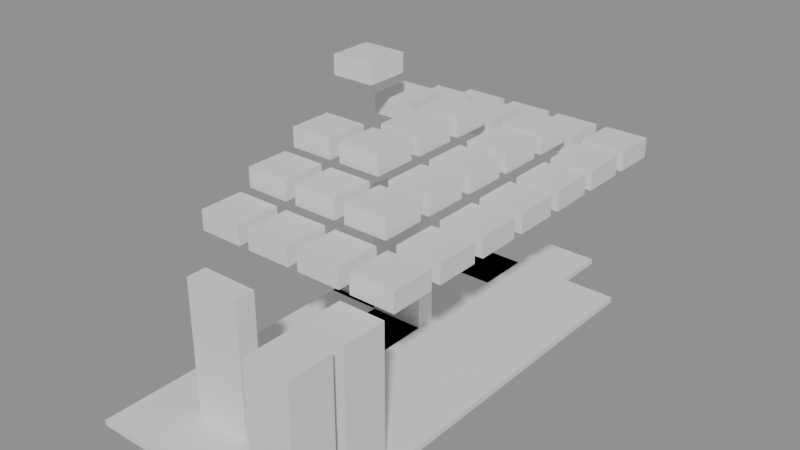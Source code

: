# Source: building_lego.blend  (saved by Blender 5.0.119; exported with 4.5.12 LTS)
import bpy
from mathutils import Matrix  # noqa: F401  (used for matrix-valued properties, if any)

bpy.ops.wm.read_factory_settings(use_empty=True)
scene = bpy.context.scene
scene.name = 'Scene'

# ---- collections
col_01_paredes_externas = bpy.data.collections.new('01_Paredes_Externas'); scene.collection.children.link(col_01_paredes_externas)
col_03_pisos_escadas = bpy.data.collections.new('03_Pisos_Escadas'); scene.collection.children.link(col_03_pisos_escadas)
col_04_moveis_decoracoes = bpy.data.collections.new('04_Moveis_Decoracoes'); scene.collection.children.link(col_04_moveis_decoracoes)

# ---- materials (node trees are filled in below, after node groups)
mat_mat_parede_externa = bpy.data.materials.new('Mat_Parede_Externa')
mat_mat_pisos = bpy.data.materials.new('Mat_Pisos')
mat_mat_moveis = bpy.data.materials.new('Mat_Moveis')

# ---- material node trees
mat_mat_parede_externa.use_nodes = True; mat_mat_parede_externa.node_tree.nodes.clear()
_N = mat_mat_parede_externa.node_tree.nodes; _L = mat_mat_parede_externa.node_tree.links
n0 = _N.new('ShaderNodeBsdfPrincipled'); n0.name = 'BSDF - Pré-fundamentado'; n0.location = (-200, 100)
n1 = _N.new('ShaderNodeOutputMaterial'); n1.name = 'Saída de material'; n1.location = (200, 100)
_L.new(n0.outputs[0], n1.inputs[0])
n1.is_active_output = True
mat_mat_pisos.use_nodes = True; mat_mat_pisos.node_tree.nodes.clear()
_N = mat_mat_pisos.node_tree.nodes; _L = mat_mat_pisos.node_tree.links
n0 = _N.new('ShaderNodeBsdfPrincipled'); n0.name = 'BSDF - Pré-fundamentado'; n0.location = (-200, 100)
n1 = _N.new('ShaderNodeOutputMaterial'); n1.name = 'Saída de material'; n1.location = (200, 100)
_L.new(n0.outputs[0], n1.inputs[0])
n1.is_active_output = True
mat_mat_moveis.use_nodes = True; mat_mat_moveis.node_tree.nodes.clear()
_N = mat_mat_moveis.node_tree.nodes; _L = mat_mat_moveis.node_tree.links
n0 = _N.new('ShaderNodeBsdfPrincipled'); n0.name = 'BSDF - Pré-fundamentado'; n0.location = (-200, 100)
n1 = _N.new('ShaderNodeOutputMaterial'); n1.name = 'Saída de material'; n1.location = (200, 100)
_L.new(n0.outputs[0], n1.inputs[0])
n1.is_active_output = True

# ---- meshes
me_bloco_wooden_post_5585_2424_z0 = bpy.data.meshes.new('Bloco_wooden_post_5585_2424_z0')
me_bloco_wooden_post_5585_2424_z0.from_pydata([(-0.5, -0.175, -1.2), (0.5, -0.175, -1.2), (0.5, 0.175, -1.2), (-0.5, 0.175, -1.2), (-0.5, -0.175, 1.2), (0.5, -0.175, 1.2), (0.5, 0.175, 1.2), (-0.5, 0.175, 1.2)], [], [(0, 1, 2, 3), (4, 7, 6, 5), (0, 4, 5, 1), (2, 6, 7, 3), (0, 3, 7, 4), (1, 5, 6, 2)])
me_bloco_wooden_post_5585_2424_z0.materials.append(mat_mat_parede_externa)
me_bloco_wooden_post_5585_2424_z0.update()
me_bloco_wooden_post_5585_2428_z0 = bpy.data.meshes.new('Bloco_wooden_post_5585_2428_z0')
me_bloco_wooden_post_5585_2428_z0.from_pydata([(-0.5, -0.175, -1.2), (0.5, -0.175, -1.2), (0.5, 0.175, -1.2), (-0.5, 0.175, -1.2), (-0.5, -0.175, 1.2), (0.5, -0.175, 1.2), (0.5, 0.175, 1.2), (-0.5, 0.175, 1.2)], [], [(0, 1, 2, 3), (4, 7, 6, 5), (0, 4, 5, 1), (2, 6, 7, 3), (0, 3, 7, 4), (1, 5, 6, 2)])
me_bloco_wooden_post_5585_2428_z0.materials.append(mat_mat_parede_externa)
me_bloco_wooden_post_5585_2428_z0.update()
me_piso_carpet_5584_2423_z0 = bpy.data.meshes.new('Piso_carpet_5584_2423_z0')
me_piso_carpet_5584_2423_z0.from_pydata([(-0.5, -0.5, -0.05), (0.5, -0.5, -0.05), (0.5, 0.5, -0.05), (-0.5, 0.5, -0.05), (-0.5, -0.5, 0.05), (0.5, -0.5, 0.05), (0.5, 0.5, 0.05), (-0.5, 0.5, 0.05)], [], [(0, 1, 2, 3), (4, 7, 6, 5), (0, 4, 5, 1), (2, 6, 7, 3), (0, 3, 7, 4), (1, 5, 6, 2)])
me_piso_carpet_5584_2423_z0.materials.append(mat_mat_pisos)
me_piso_carpet_5584_2423_z0.update()
me_piso_carpet_5585_2423_z0 = bpy.data.meshes.new('Piso_carpet_5585_2423_z0')
me_piso_carpet_5585_2423_z0.from_pydata([(-0.5, -0.5, -0.05), (0.5, -0.5, -0.05), (0.5, 0.5, -0.05), (-0.5, 0.5, -0.05), (-0.5, -0.5, 0.05), (0.5, -0.5, 0.05), (0.5, 0.5, 0.05), (-0.5, 0.5, 0.05)], [], [(0, 1, 2, 3), (4, 7, 6, 5), (0, 4, 5, 1), (2, 6, 7, 3), (0, 3, 7, 4), (1, 5, 6, 2)])
me_piso_carpet_5585_2423_z0.materials.append(mat_mat_pisos)
me_piso_carpet_5585_2423_z0.update()
me_piso_carpet_5586_2423_z0 = bpy.data.meshes.new('Piso_carpet_5586_2423_z0')
me_piso_carpet_5586_2423_z0.from_pydata([(-0.5, -0.5, -0.05), (0.5, -0.5, -0.05), (0.5, 0.5, -0.05), (-0.5, 0.5, -0.05), (-0.5, -0.5, 0.05), (0.5, -0.5, 0.05), (0.5, 0.5, 0.05), (-0.5, 0.5, 0.05)], [], [(0, 1, 2, 3), (4, 7, 6, 5), (0, 4, 5, 1), (2, 6, 7, 3), (0, 3, 7, 4), (1, 5, 6, 2)])
me_piso_carpet_5586_2423_z0.materials.append(mat_mat_pisos)
me_piso_carpet_5586_2423_z0.update()
me_piso_carpet_5587_2423_z0 = bpy.data.meshes.new('Piso_carpet_5587_2423_z0')
me_piso_carpet_5587_2423_z0.from_pydata([(-0.5, -0.5, -0.05), (0.5, -0.5, -0.05), (0.5, 0.5, -0.05), (-0.5, 0.5, -0.05), (-0.5, -0.5, 0.05), (0.5, -0.5, 0.05), (0.5, 0.5, 0.05), (-0.5, 0.5, 0.05)], [], [(0, 1, 2, 3), (4, 7, 6, 5), (0, 4, 5, 1), (2, 6, 7, 3), (0, 3, 7, 4), (1, 5, 6, 2)])
me_piso_carpet_5587_2423_z0.materials.append(mat_mat_pisos)
me_piso_carpet_5587_2423_z0.update()
me_piso_carpet_5584_2424_z0 = bpy.data.meshes.new('Piso_carpet_5584_2424_z0')
me_piso_carpet_5584_2424_z0.from_pydata([(-0.5, -0.5, -0.05), (0.5, -0.5, -0.05), (0.5, 0.5, -0.05), (-0.5, 0.5, -0.05), (-0.5, -0.5, 0.05), (0.5, -0.5, 0.05), (0.5, 0.5, 0.05), (-0.5, 0.5, 0.05)], [], [(0, 1, 2, 3), (4, 7, 6, 5), (0, 4, 5, 1), (2, 6, 7, 3), (0, 3, 7, 4), (1, 5, 6, 2)])
me_piso_carpet_5584_2424_z0.materials.append(mat_mat_pisos)
me_piso_carpet_5584_2424_z0.update()
me_piso_carpet_5585_2424_z0 = bpy.data.meshes.new('Piso_carpet_5585_2424_z0')
me_piso_carpet_5585_2424_z0.from_pydata([(-0.5, -0.5, -0.05), (0.5, -0.5, -0.05), (0.5, 0.5, -0.05), (-0.5, 0.5, -0.05), (-0.5, -0.5, 0.05), (0.5, -0.5, 0.05), (0.5, 0.5, 0.05), (-0.5, 0.5, 0.05)], [], [(0, 1, 2, 3), (4, 7, 6, 5), (0, 4, 5, 1), (2, 6, 7, 3), (0, 3, 7, 4), (1, 5, 6, 2)])
me_piso_carpet_5585_2424_z0.materials.append(mat_mat_pisos)
me_piso_carpet_5585_2424_z0.update()
me_piso_carpet_5586_2424_z0 = bpy.data.meshes.new('Piso_carpet_5586_2424_z0')
me_piso_carpet_5586_2424_z0.from_pydata([(-0.5, -0.5, -0.05), (0.5, -0.5, -0.05), (0.5, 0.5, -0.05), (-0.5, 0.5, -0.05), (-0.5, -0.5, 0.05), (0.5, -0.5, 0.05), (0.5, 0.5, 0.05), (-0.5, 0.5, 0.05)], [], [(0, 1, 2, 3), (4, 7, 6, 5), (0, 4, 5, 1), (2, 6, 7, 3), (0, 3, 7, 4), (1, 5, 6, 2)])
me_piso_carpet_5586_2424_z0.materials.append(mat_mat_pisos)
me_piso_carpet_5586_2424_z0.update()
me_piso_carpet_5587_2424_z0 = bpy.data.meshes.new('Piso_carpet_5587_2424_z0')
me_piso_carpet_5587_2424_z0.from_pydata([(-0.5, -0.5, -0.05), (0.5, -0.5, -0.05), (0.5, 0.5, -0.05), (-0.5, 0.5, -0.05), (-0.5, -0.5, 0.05), (0.5, -0.5, 0.05), (0.5, 0.5, 0.05), (-0.5, 0.5, 0.05)], [], [(0, 1, 2, 3), (4, 7, 6, 5), (0, 4, 5, 1), (2, 6, 7, 3), (0, 3, 7, 4), (1, 5, 6, 2)])
me_piso_carpet_5587_2424_z0.materials.append(mat_mat_pisos)
me_piso_carpet_5587_2424_z0.update()
me_piso_carpet_5584_2425_z0 = bpy.data.meshes.new('Piso_carpet_5584_2425_z0')
me_piso_carpet_5584_2425_z0.from_pydata([(-0.5, -0.5, -0.05), (0.5, -0.5, -0.05), (0.5, 0.5, -0.05), (-0.5, 0.5, -0.05), (-0.5, -0.5, 0.05), (0.5, -0.5, 0.05), (0.5, 0.5, 0.05), (-0.5, 0.5, 0.05)], [], [(0, 1, 2, 3), (4, 7, 6, 5), (0, 4, 5, 1), (2, 6, 7, 3), (0, 3, 7, 4), (1, 5, 6, 2)])
me_piso_carpet_5584_2425_z0.materials.append(mat_mat_pisos)
me_piso_carpet_5584_2425_z0.update()
me_piso_carpet_5585_2425_z0 = bpy.data.meshes.new('Piso_carpet_5585_2425_z0')
me_piso_carpet_5585_2425_z0.from_pydata([(-0.5, -0.5, -0.05), (0.5, -0.5, -0.05), (0.5, 0.5, -0.05), (-0.5, 0.5, -0.05), (-0.5, -0.5, 0.05), (0.5, -0.5, 0.05), (0.5, 0.5, 0.05), (-0.5, 0.5, 0.05)], [], [(0, 1, 2, 3), (4, 7, 6, 5), (0, 4, 5, 1), (2, 6, 7, 3), (0, 3, 7, 4), (1, 5, 6, 2)])
me_piso_carpet_5585_2425_z0.materials.append(mat_mat_pisos)
me_piso_carpet_5585_2425_z0.update()
me_piso_carpet_5586_2425_z0 = bpy.data.meshes.new('Piso_carpet_5586_2425_z0')
me_piso_carpet_5586_2425_z0.from_pydata([(-0.5, -0.5, -0.05), (0.5, -0.5, -0.05), (0.5, 0.5, -0.05), (-0.5, 0.5, -0.05), (-0.5, -0.5, 0.05), (0.5, -0.5, 0.05), (0.5, 0.5, 0.05), (-0.5, 0.5, 0.05)], [], [(0, 1, 2, 3), (4, 7, 6, 5), (0, 4, 5, 1), (2, 6, 7, 3), (0, 3, 7, 4), (1, 5, 6, 2)])
me_piso_carpet_5586_2425_z0.materials.append(mat_mat_pisos)
me_piso_carpet_5586_2425_z0.update()
me_piso_carpet_5587_2425_z0 = bpy.data.meshes.new('Piso_carpet_5587_2425_z0')
me_piso_carpet_5587_2425_z0.from_pydata([(-0.5, -0.5, -0.05), (0.5, -0.5, -0.05), (0.5, 0.5, -0.05), (-0.5, 0.5, -0.05), (-0.5, -0.5, 0.05), (0.5, -0.5, 0.05), (0.5, 0.5, 0.05), (-0.5, 0.5, 0.05)], [], [(0, 1, 2, 3), (4, 7, 6, 5), (0, 4, 5, 1), (2, 6, 7, 3), (0, 3, 7, 4), (1, 5, 6, 2)])
me_piso_carpet_5587_2425_z0.materials.append(mat_mat_pisos)
me_piso_carpet_5587_2425_z0.update()
me_piso_carpet_5584_2426_z0 = bpy.data.meshes.new('Piso_carpet_5584_2426_z0')
me_piso_carpet_5584_2426_z0.from_pydata([(-0.5, -0.5, -0.05), (0.5, -0.5, -0.05), (0.5, 0.5, -0.05), (-0.5, 0.5, -0.05), (-0.5, -0.5, 0.05), (0.5, -0.5, 0.05), (0.5, 0.5, 0.05), (-0.5, 0.5, 0.05)], [], [(0, 1, 2, 3), (4, 7, 6, 5), (0, 4, 5, 1), (2, 6, 7, 3), (0, 3, 7, 4), (1, 5, 6, 2)])
me_piso_carpet_5584_2426_z0.materials.append(mat_mat_pisos)
me_piso_carpet_5584_2426_z0.update()
me_piso_carpet_5585_2426_z0 = bpy.data.meshes.new('Piso_carpet_5585_2426_z0')
me_piso_carpet_5585_2426_z0.from_pydata([(-0.5, -0.5, -0.05), (0.5, -0.5, -0.05), (0.5, 0.5, -0.05), (-0.5, 0.5, -0.05), (-0.5, -0.5, 0.05), (0.5, -0.5, 0.05), (0.5, 0.5, 0.05), (-0.5, 0.5, 0.05)], [], [(0, 1, 2, 3), (4, 7, 6, 5), (0, 4, 5, 1), (2, 6, 7, 3), (0, 3, 7, 4), (1, 5, 6, 2)])
me_piso_carpet_5585_2426_z0.materials.append(mat_mat_pisos)
me_piso_carpet_5585_2426_z0.update()
me_piso_carpet_5586_2426_z0 = bpy.data.meshes.new('Piso_carpet_5586_2426_z0')
me_piso_carpet_5586_2426_z0.from_pydata([(-0.5, -0.5, -0.05), (0.5, -0.5, -0.05), (0.5, 0.5, -0.05), (-0.5, 0.5, -0.05), (-0.5, -0.5, 0.05), (0.5, -0.5, 0.05), (0.5, 0.5, 0.05), (-0.5, 0.5, 0.05)], [], [(0, 1, 2, 3), (4, 7, 6, 5), (0, 4, 5, 1), (2, 6, 7, 3), (0, 3, 7, 4), (1, 5, 6, 2)])
me_piso_carpet_5586_2426_z0.materials.append(mat_mat_pisos)
me_piso_carpet_5586_2426_z0.update()
me_piso_carpet_5587_2426_z0 = bpy.data.meshes.new('Piso_carpet_5587_2426_z0')
me_piso_carpet_5587_2426_z0.from_pydata([(-0.5, -0.5, -0.05), (0.5, -0.5, -0.05), (0.5, 0.5, -0.05), (-0.5, 0.5, -0.05), (-0.5, -0.5, 0.05), (0.5, -0.5, 0.05), (0.5, 0.5, 0.05), (-0.5, 0.5, 0.05)], [], [(0, 1, 2, 3), (4, 7, 6, 5), (0, 4, 5, 1), (2, 6, 7, 3), (0, 3, 7, 4), (1, 5, 6, 2)])
me_piso_carpet_5587_2426_z0.materials.append(mat_mat_pisos)
me_piso_carpet_5587_2426_z0.update()
me_piso_carpet_5584_2427_z0 = bpy.data.meshes.new('Piso_carpet_5584_2427_z0')
me_piso_carpet_5584_2427_z0.from_pydata([(-0.5, -0.5, -0.05), (0.5, -0.5, -0.05), (0.5, 0.5, -0.05), (-0.5, 0.5, -0.05), (-0.5, -0.5, 0.05), (0.5, -0.5, 0.05), (0.5, 0.5, 0.05), (-0.5, 0.5, 0.05)], [], [(0, 1, 2, 3), (4, 7, 6, 5), (0, 4, 5, 1), (2, 6, 7, 3), (0, 3, 7, 4), (1, 5, 6, 2)])
me_piso_carpet_5584_2427_z0.materials.append(mat_mat_pisos)
me_piso_carpet_5584_2427_z0.update()
me_piso_carpet_5585_2427_z0 = bpy.data.meshes.new('Piso_carpet_5585_2427_z0')
me_piso_carpet_5585_2427_z0.from_pydata([(-0.5, -0.5, -0.05), (0.5, -0.5, -0.05), (0.5, 0.5, -0.05), (-0.5, 0.5, -0.05), (-0.5, -0.5, 0.05), (0.5, -0.5, 0.05), (0.5, 0.5, 0.05), (-0.5, 0.5, 0.05)], [], [(0, 1, 2, 3), (4, 7, 6, 5), (0, 4, 5, 1), (2, 6, 7, 3), (0, 3, 7, 4), (1, 5, 6, 2)])
me_piso_carpet_5585_2427_z0.materials.append(mat_mat_pisos)
me_piso_carpet_5585_2427_z0.update()
me_piso_table_5585_2427_z0 = bpy.data.meshes.new('Piso_table_5585_2427_z0')
me_piso_table_5585_2427_z0.from_pydata([(-0.5, -0.5, -0.05), (0.5, -0.5, -0.05), (0.5, 0.5, -0.05), (-0.5, 0.5, -0.05), (-0.5, -0.5, 0.05), (0.5, -0.5, 0.05), (0.5, 0.5, 0.05), (-0.5, 0.5, 0.05)], [], [(0, 1, 2, 3), (4, 7, 6, 5), (0, 4, 5, 1), (2, 6, 7, 3), (0, 3, 7, 4), (1, 5, 6, 2)])
me_piso_table_5585_2427_z0.materials.append(mat_mat_pisos)
me_piso_table_5585_2427_z0.update()
me_piso_carpet_5586_2427_z0 = bpy.data.meshes.new('Piso_carpet_5586_2427_z0')
me_piso_carpet_5586_2427_z0.from_pydata([(-0.5, -0.5, -0.05), (0.5, -0.5, -0.05), (0.5, 0.5, -0.05), (-0.5, 0.5, -0.05), (-0.5, -0.5, 0.05), (0.5, -0.5, 0.05), (0.5, 0.5, 0.05), (-0.5, 0.5, 0.05)], [], [(0, 1, 2, 3), (4, 7, 6, 5), (0, 4, 5, 1), (2, 6, 7, 3), (0, 3, 7, 4), (1, 5, 6, 2)])
me_piso_carpet_5586_2427_z0.materials.append(mat_mat_pisos)
me_piso_carpet_5586_2427_z0.update()
me_piso_carpet_5587_2427_z0 = bpy.data.meshes.new('Piso_carpet_5587_2427_z0')
me_piso_carpet_5587_2427_z0.from_pydata([(-0.5, -0.5, -0.05), (0.5, -0.5, -0.05), (0.5, 0.5, -0.05), (-0.5, 0.5, -0.05), (-0.5, -0.5, 0.05), (0.5, -0.5, 0.05), (0.5, 0.5, 0.05), (-0.5, 0.5, 0.05)], [], [(0, 1, 2, 3), (4, 7, 6, 5), (0, 4, 5, 1), (2, 6, 7, 3), (0, 3, 7, 4), (1, 5, 6, 2)])
me_piso_carpet_5587_2427_z0.materials.append(mat_mat_pisos)
me_piso_carpet_5587_2427_z0.update()
me_piso_carpet_5584_2428_z0 = bpy.data.meshes.new('Piso_carpet_5584_2428_z0')
me_piso_carpet_5584_2428_z0.from_pydata([(-0.5, -0.5, -0.05), (0.5, -0.5, -0.05), (0.5, 0.5, -0.05), (-0.5, 0.5, -0.05), (-0.5, -0.5, 0.05), (0.5, -0.5, 0.05), (0.5, 0.5, 0.05), (-0.5, 0.5, 0.05)], [], [(0, 1, 2, 3), (4, 7, 6, 5), (0, 4, 5, 1), (2, 6, 7, 3), (0, 3, 7, 4), (1, 5, 6, 2)])
me_piso_carpet_5584_2428_z0.materials.append(mat_mat_pisos)
me_piso_carpet_5584_2428_z0.update()
me_piso_table_5584_2428_z0 = bpy.data.meshes.new('Piso_table_5584_2428_z0')
me_piso_table_5584_2428_z0.from_pydata([(-0.5, -0.5, -0.05), (0.5, -0.5, -0.05), (0.5, 0.5, -0.05), (-0.5, 0.5, -0.05), (-0.5, -0.5, 0.05), (0.5, -0.5, 0.05), (0.5, 0.5, 0.05), (-0.5, 0.5, 0.05)], [], [(0, 1, 2, 3), (4, 7, 6, 5), (0, 4, 5, 1), (2, 6, 7, 3), (0, 3, 7, 4), (1, 5, 6, 2)])
me_piso_table_5584_2428_z0.materials.append(mat_mat_pisos)
me_piso_table_5584_2428_z0.update()
me_piso_carpet_5585_2428_z0 = bpy.data.meshes.new('Piso_carpet_5585_2428_z0')
me_piso_carpet_5585_2428_z0.from_pydata([(-0.5, -0.5, -0.05), (0.5, -0.5, -0.05), (0.5, 0.5, -0.05), (-0.5, 0.5, -0.05), (-0.5, -0.5, 0.05), (0.5, -0.5, 0.05), (0.5, 0.5, 0.05), (-0.5, 0.5, 0.05)], [], [(0, 1, 2, 3), (4, 7, 6, 5), (0, 4, 5, 1), (2, 6, 7, 3), (0, 3, 7, 4), (1, 5, 6, 2)])
me_piso_carpet_5585_2428_z0.materials.append(mat_mat_pisos)
me_piso_carpet_5585_2428_z0.update()
me_piso_carpet_5586_2428_z0 = bpy.data.meshes.new('Piso_carpet_5586_2428_z0')
me_piso_carpet_5586_2428_z0.from_pydata([(-0.5, -0.5, -0.05), (0.5, -0.5, -0.05), (0.5, 0.5, -0.05), (-0.5, 0.5, -0.05), (-0.5, -0.5, 0.05), (0.5, -0.5, 0.05), (0.5, 0.5, 0.05), (-0.5, 0.5, 0.05)], [], [(0, 1, 2, 3), (4, 7, 6, 5), (0, 4, 5, 1), (2, 6, 7, 3), (0, 3, 7, 4), (1, 5, 6, 2)])
me_piso_carpet_5586_2428_z0.materials.append(mat_mat_pisos)
me_piso_carpet_5586_2428_z0.update()
me_piso_carpet_5587_2428_z0 = bpy.data.meshes.new('Piso_carpet_5587_2428_z0')
me_piso_carpet_5587_2428_z0.from_pydata([(-0.5, -0.5, -0.05), (0.5, -0.5, -0.05), (0.5, 0.5, -0.05), (-0.5, 0.5, -0.05), (-0.5, -0.5, 0.05), (0.5, -0.5, 0.05), (0.5, 0.5, 0.05), (-0.5, 0.5, 0.05)], [], [(0, 1, 2, 3), (4, 7, 6, 5), (0, 4, 5, 1), (2, 6, 7, 3), (0, 3, 7, 4), (1, 5, 6, 2)])
me_piso_carpet_5587_2428_z0.materials.append(mat_mat_pisos)
me_piso_carpet_5587_2428_z0.update()
me_piso_carpet_5584_2429_z0 = bpy.data.meshes.new('Piso_carpet_5584_2429_z0')
me_piso_carpet_5584_2429_z0.from_pydata([(-0.5, -0.5, -0.05), (0.5, -0.5, -0.05), (0.5, 0.5, -0.05), (-0.5, 0.5, -0.05), (-0.5, -0.5, 0.05), (0.5, -0.5, 0.05), (0.5, 0.5, 0.05), (-0.5, 0.5, 0.05)], [], [(0, 1, 2, 3), (4, 7, 6, 5), (0, 4, 5, 1), (2, 6, 7, 3), (0, 3, 7, 4), (1, 5, 6, 2)])
me_piso_carpet_5584_2429_z0.materials.append(mat_mat_pisos)
me_piso_carpet_5584_2429_z0.update()
me_piso_carpet_5585_2429_z0 = bpy.data.meshes.new('Piso_carpet_5585_2429_z0')
me_piso_carpet_5585_2429_z0.from_pydata([(-0.5, -0.5, -0.05), (0.5, -0.5, -0.05), (0.5, 0.5, -0.05), (-0.5, 0.5, -0.05), (-0.5, -0.5, 0.05), (0.5, -0.5, 0.05), (0.5, 0.5, 0.05), (-0.5, 0.5, 0.05)], [], [(0, 1, 2, 3), (4, 7, 6, 5), (0, 4, 5, 1), (2, 6, 7, 3), (0, 3, 7, 4), (1, 5, 6, 2)])
me_piso_carpet_5585_2429_z0.materials.append(mat_mat_pisos)
me_piso_carpet_5585_2429_z0.update()
me_piso_carpet_5586_2429_z0 = bpy.data.meshes.new('Piso_carpet_5586_2429_z0')
me_piso_carpet_5586_2429_z0.from_pydata([(-0.5, -0.5, -0.05), (0.5, -0.5, -0.05), (0.5, 0.5, -0.05), (-0.5, 0.5, -0.05), (-0.5, -0.5, 0.05), (0.5, -0.5, 0.05), (0.5, 0.5, 0.05), (-0.5, 0.5, 0.05)], [], [(0, 1, 2, 3), (4, 7, 6, 5), (0, 4, 5, 1), (2, 6, 7, 3), (0, 3, 7, 4), (1, 5, 6, 2)])
me_piso_carpet_5586_2429_z0.materials.append(mat_mat_pisos)
me_piso_carpet_5586_2429_z0.update()
me_piso_carpet_5587_2429_z0 = bpy.data.meshes.new('Piso_carpet_5587_2429_z0')
me_piso_carpet_5587_2429_z0.from_pydata([(-0.5, -0.5, -0.05), (0.5, -0.5, -0.05), (0.5, 0.5, -0.05), (-0.5, 0.5, -0.05), (-0.5, -0.5, 0.05), (0.5, -0.5, 0.05), (0.5, 0.5, 0.05), (-0.5, 0.5, 0.05)], [], [(0, 1, 2, 3), (4, 7, 6, 5), (0, 4, 5, 1), (2, 6, 7, 3), (0, 3, 7, 4), (1, 5, 6, 2)])
me_piso_carpet_5587_2429_z0.materials.append(mat_mat_pisos)
me_piso_carpet_5587_2429_z0.update()
me_piso_carpet_5584_2430_z0 = bpy.data.meshes.new('Piso_carpet_5584_2430_z0')
me_piso_carpet_5584_2430_z0.from_pydata([(-0.5, -0.5, -0.05), (0.5, -0.5, -0.05), (0.5, 0.5, -0.05), (-0.5, 0.5, -0.05), (-0.5, -0.5, 0.05), (0.5, -0.5, 0.05), (0.5, 0.5, 0.05), (-0.5, 0.5, 0.05)], [], [(0, 1, 2, 3), (4, 7, 6, 5), (0, 4, 5, 1), (2, 6, 7, 3), (0, 3, 7, 4), (1, 5, 6, 2)])
me_piso_carpet_5584_2430_z0.materials.append(mat_mat_pisos)
me_piso_carpet_5584_2430_z0.update()
me_piso_carpet_5585_2430_z0 = bpy.data.meshes.new('Piso_carpet_5585_2430_z0')
me_piso_carpet_5585_2430_z0.from_pydata([(-0.5, -0.5, -0.05), (0.5, -0.5, -0.05), (0.5, 0.5, -0.05), (-0.5, 0.5, -0.05), (-0.5, -0.5, 0.05), (0.5, -0.5, 0.05), (0.5, 0.5, 0.05), (-0.5, 0.5, 0.05)], [], [(0, 1, 2, 3), (4, 7, 6, 5), (0, 4, 5, 1), (2, 6, 7, 3), (0, 3, 7, 4), (1, 5, 6, 2)])
me_piso_carpet_5585_2430_z0.materials.append(mat_mat_pisos)
me_piso_carpet_5585_2430_z0.update()
me_piso_display_case_5585_2430_z0 = bpy.data.meshes.new('Piso_display_case_5585_2430_z0')
me_piso_display_case_5585_2430_z0.from_pydata([(-0.5, -0.5, -0.05), (0.5, -0.5, -0.05), (0.5, 0.5, -0.05), (-0.5, 0.5, -0.05), (-0.5, -0.5, 0.05), (0.5, -0.5, 0.05), (0.5, 0.5, 0.05), (-0.5, 0.5, 0.05)], [], [(0, 1, 2, 3), (4, 7, 6, 5), (0, 4, 5, 1), (2, 6, 7, 3), (0, 3, 7, 4), (1, 5, 6, 2)])
me_piso_display_case_5585_2430_z0.materials.append(mat_mat_pisos)
me_piso_display_case_5585_2430_z0.update()
me_piso_carpet_5586_2430_z0 = bpy.data.meshes.new('Piso_carpet_5586_2430_z0')
me_piso_carpet_5586_2430_z0.from_pydata([(-0.5, -0.5, -0.05), (0.5, -0.5, -0.05), (0.5, 0.5, -0.05), (-0.5, 0.5, -0.05), (-0.5, -0.5, 0.05), (0.5, -0.5, 0.05), (0.5, 0.5, 0.05), (-0.5, 0.5, 0.05)], [], [(0, 1, 2, 3), (4, 7, 6, 5), (0, 4, 5, 1), (2, 6, 7, 3), (0, 3, 7, 4), (1, 5, 6, 2)])
me_piso_carpet_5586_2430_z0.materials.append(mat_mat_pisos)
me_piso_carpet_5586_2430_z0.update()
me_piso_carpet_5587_2430_z0 = bpy.data.meshes.new('Piso_carpet_5587_2430_z0')
me_piso_carpet_5587_2430_z0.from_pydata([(-0.5, -0.5, -0.05), (0.5, -0.5, -0.05), (0.5, 0.5, -0.05), (-0.5, 0.5, -0.05), (-0.5, -0.5, 0.05), (0.5, -0.5, 0.05), (0.5, 0.5, 0.05), (-0.5, 0.5, 0.05)], [], [(0, 1, 2, 3), (4, 7, 6, 5), (0, 4, 5, 1), (2, 6, 7, 3), (0, 3, 7, 4), (1, 5, 6, 2)])
me_piso_carpet_5587_2430_z0.materials.append(mat_mat_pisos)
me_piso_carpet_5587_2430_z0.update()
me_piso_dirt_patch_5586_2431_z0 = bpy.data.meshes.new('Piso_dirt_patch_5586_2431_z0')
me_piso_dirt_patch_5586_2431_z0.from_pydata([(-0.5, -0.5, -0.05), (0.5, -0.5, -0.05), (0.5, 0.5, -0.05), (-0.5, 0.5, -0.05), (-0.5, -0.5, 0.05), (0.5, -0.5, 0.05), (0.5, 0.5, 0.05), (-0.5, 0.5, 0.05)], [], [(0, 1, 2, 3), (4, 7, 6, 5), (0, 4, 5, 1), (2, 6, 7, 3), (0, 3, 7, 4), (1, 5, 6, 2)])
me_piso_dirt_patch_5586_2431_z0.materials.append(mat_mat_pisos)
me_piso_dirt_patch_5586_2431_z0.update()
me_movel_tree_5587_2423_z0 = bpy.data.meshes.new('Movel_tree_5587_2423_z0')
me_movel_tree_5587_2423_z0.from_pydata([(-0.4, -0.4, -1.2), (0.4, -0.4, -1.2), (0.4, 0.4, -1.2), (-0.4, 0.4, -1.2), (-0.4, -0.4, 1.2), (0.4, -0.4, 1.2), (0.4, 0.4, 1.2), (-0.4, 0.4, 1.2)], [], [(0, 1, 2, 3), (4, 7, 6, 5), (0, 4, 5, 1), (2, 6, 7, 3), (0, 3, 7, 4), (1, 5, 6, 2)])
me_movel_tree_5587_2423_z0.materials.append(mat_mat_moveis)
me_movel_tree_5587_2423_z0.update()
me_movel_tree_5587_2424_z0 = bpy.data.meshes.new('Movel_tree_5587_2424_z0')
me_movel_tree_5587_2424_z0.from_pydata([(-0.4, -0.4, -1.2), (0.4, -0.4, -1.2), (0.4, 0.4, -1.2), (-0.4, 0.4, -1.2), (-0.4, -0.4, 1.2), (0.4, -0.4, 1.2), (0.4, 0.4, 1.2), (-0.4, 0.4, 1.2)], [], [(0, 1, 2, 3), (4, 7, 6, 5), (0, 4, 5, 1), (2, 6, 7, 3), (0, 3, 7, 4), (1, 5, 6, 2)])
me_movel_tree_5587_2424_z0.materials.append(mat_mat_moveis)
me_movel_tree_5587_2424_z0.update()
me_movel_tent_roof_5584_2425_z20 = bpy.data.meshes.new('Movel_tent_roof_5584_2425_z20')
me_movel_tent_roof_5584_2425_z20.from_pydata([(-0.4, -0.4, -0.18), (0.4, -0.4, -0.18), (0.4, 0.4, -0.18), (-0.4, 0.4, -0.18), (-0.4, -0.4, 0.18), (0.4, -0.4, 0.18), (0.4, 0.4, 0.18), (-0.4, 0.4, 0.18)], [], [(0, 1, 2, 3), (4, 7, 6, 5), (0, 4, 5, 1), (2, 6, 7, 3), (0, 3, 7, 4), (1, 5, 6, 2)])
me_movel_tent_roof_5584_2425_z20.materials.append(mat_mat_moveis)
me_movel_tent_roof_5584_2425_z20.update()
me_movel_tent_roof_5585_2425_z20 = bpy.data.meshes.new('Movel_tent_roof_5585_2425_z20')
me_movel_tent_roof_5585_2425_z20.from_pydata([(-0.4, -0.4, -0.18), (0.4, -0.4, -0.18), (0.4, 0.4, -0.18), (-0.4, 0.4, -0.18), (-0.4, -0.4, 0.18), (0.4, -0.4, 0.18), (0.4, 0.4, 0.18), (-0.4, 0.4, 0.18)], [], [(0, 1, 2, 3), (4, 7, 6, 5), (0, 4, 5, 1), (2, 6, 7, 3), (0, 3, 7, 4), (1, 5, 6, 2)])
me_movel_tent_roof_5585_2425_z20.materials.append(mat_mat_moveis)
me_movel_tent_roof_5585_2425_z20.update()
me_movel_tent_roof_5586_2425_z20 = bpy.data.meshes.new('Movel_tent_roof_5586_2425_z20')
me_movel_tent_roof_5586_2425_z20.from_pydata([(-0.4, -0.4, -0.18), (0.4, -0.4, -0.18), (0.4, 0.4, -0.18), (-0.4, 0.4, -0.18), (-0.4, -0.4, 0.18), (0.4, -0.4, 0.18), (0.4, 0.4, 0.18), (-0.4, 0.4, 0.18)], [], [(0, 1, 2, 3), (4, 7, 6, 5), (0, 4, 5, 1), (2, 6, 7, 3), (0, 3, 7, 4), (1, 5, 6, 2)])
me_movel_tent_roof_5586_2425_z20.materials.append(mat_mat_moveis)
me_movel_tent_roof_5586_2425_z20.update()
me_movel_tent_roof_5587_2425_z20 = bpy.data.meshes.new('Movel_tent_roof_5587_2425_z20')
me_movel_tent_roof_5587_2425_z20.from_pydata([(-0.4, -0.4, -0.18), (0.4, -0.4, -0.18), (0.4, 0.4, -0.18), (-0.4, 0.4, -0.18), (-0.4, -0.4, 0.18), (0.4, -0.4, 0.18), (0.4, 0.4, 0.18), (-0.4, 0.4, 0.18)], [], [(0, 1, 2, 3), (4, 7, 6, 5), (0, 4, 5, 1), (2, 6, 7, 3), (0, 3, 7, 4), (1, 5, 6, 2)])
me_movel_tent_roof_5587_2425_z20.materials.append(mat_mat_moveis)
me_movel_tent_roof_5587_2425_z20.update()
me_movel_tent_roof_5584_2426_z23 = bpy.data.meshes.new('Movel_tent_roof_5584_2426_z23')
me_movel_tent_roof_5584_2426_z23.from_pydata([(-0.4, -0.4, -0.18), (0.4, -0.4, -0.18), (0.4, 0.4, -0.18), (-0.4, 0.4, -0.18), (-0.4, -0.4, 0.18), (0.4, -0.4, 0.18), (0.4, 0.4, 0.18), (-0.4, 0.4, 0.18)], [], [(0, 1, 2, 3), (4, 7, 6, 5), (0, 4, 5, 1), (2, 6, 7, 3), (0, 3, 7, 4), (1, 5, 6, 2)])
me_movel_tent_roof_5584_2426_z23.materials.append(mat_mat_moveis)
me_movel_tent_roof_5584_2426_z23.update()
me_movel_tent_roof_5585_2426_z23 = bpy.data.meshes.new('Movel_tent_roof_5585_2426_z23')
me_movel_tent_roof_5585_2426_z23.from_pydata([(-0.4, -0.4, -0.18), (0.4, -0.4, -0.18), (0.4, 0.4, -0.18), (-0.4, 0.4, -0.18), (-0.4, -0.4, 0.18), (0.4, -0.4, 0.18), (0.4, 0.4, 0.18), (-0.4, 0.4, 0.18)], [], [(0, 1, 2, 3), (4, 7, 6, 5), (0, 4, 5, 1), (2, 6, 7, 3), (0, 3, 7, 4), (1, 5, 6, 2)])
me_movel_tent_roof_5585_2426_z23.materials.append(mat_mat_moveis)
me_movel_tent_roof_5585_2426_z23.update()
me_movel_tent_roof_5586_2426_z23 = bpy.data.meshes.new('Movel_tent_roof_5586_2426_z23')
me_movel_tent_roof_5586_2426_z23.from_pydata([(-0.4, -0.4, -0.18), (0.4, -0.4, -0.18), (0.4, 0.4, -0.18), (-0.4, 0.4, -0.18), (-0.4, -0.4, 0.18), (0.4, -0.4, 0.18), (0.4, 0.4, 0.18), (-0.4, 0.4, 0.18)], [], [(0, 1, 2, 3), (4, 7, 6, 5), (0, 4, 5, 1), (2, 6, 7, 3), (0, 3, 7, 4), (1, 5, 6, 2)])
me_movel_tent_roof_5586_2426_z23.materials.append(mat_mat_moveis)
me_movel_tent_roof_5586_2426_z23.update()
me_movel_tent_roof_5587_2426_z20 = bpy.data.meshes.new('Movel_tent_roof_5587_2426_z20')
me_movel_tent_roof_5587_2426_z20.from_pydata([(-0.4, -0.4, -0.18), (0.4, -0.4, -0.18), (0.4, 0.4, -0.18), (-0.4, 0.4, -0.18), (-0.4, -0.4, 0.18), (0.4, -0.4, 0.18), (0.4, 0.4, 0.18), (-0.4, 0.4, 0.18)], [], [(0, 1, 2, 3), (4, 7, 6, 5), (0, 4, 5, 1), (2, 6, 7, 3), (0, 3, 7, 4), (1, 5, 6, 2)])
me_movel_tent_roof_5587_2426_z20.materials.append(mat_mat_moveis)
me_movel_tent_roof_5587_2426_z20.update()
me_movel_tent_roof_5584_2427_z26 = bpy.data.meshes.new('Movel_tent_roof_5584_2427_z26')
me_movel_tent_roof_5584_2427_z26.from_pydata([(-0.4, -0.4, -0.18), (0.4, -0.4, -0.18), (0.4, 0.4, -0.18), (-0.4, 0.4, -0.18), (-0.4, -0.4, 0.18), (0.4, -0.4, 0.18), (0.4, 0.4, 0.18), (-0.4, 0.4, 0.18)], [], [(0, 1, 2, 3), (4, 7, 6, 5), (0, 4, 5, 1), (2, 6, 7, 3), (0, 3, 7, 4), (1, 5, 6, 2)])
me_movel_tent_roof_5584_2427_z26.materials.append(mat_mat_moveis)
me_movel_tent_roof_5584_2427_z26.update()
me_movel_tent_roof_5585_2427_z26 = bpy.data.meshes.new('Movel_tent_roof_5585_2427_z26')
me_movel_tent_roof_5585_2427_z26.from_pydata([(-0.4, -0.4, -0.18), (0.4, -0.4, -0.18), (0.4, 0.4, -0.18), (-0.4, 0.4, -0.18), (-0.4, -0.4, 0.18), (0.4, -0.4, 0.18), (0.4, 0.4, 0.18), (-0.4, 0.4, 0.18)], [], [(0, 1, 2, 3), (4, 7, 6, 5), (0, 4, 5, 1), (2, 6, 7, 3), (0, 3, 7, 4), (1, 5, 6, 2)])
me_movel_tent_roof_5585_2427_z26.materials.append(mat_mat_moveis)
me_movel_tent_roof_5585_2427_z26.update()
me_movel_tent_roof_5586_2427_z23 = bpy.data.meshes.new('Movel_tent_roof_5586_2427_z23')
me_movel_tent_roof_5586_2427_z23.from_pydata([(-0.4, -0.4, -0.18), (0.4, -0.4, -0.18), (0.4, 0.4, -0.18), (-0.4, 0.4, -0.18), (-0.4, -0.4, 0.18), (0.4, -0.4, 0.18), (0.4, 0.4, 0.18), (-0.4, 0.4, 0.18)], [], [(0, 1, 2, 3), (4, 7, 6, 5), (0, 4, 5, 1), (2, 6, 7, 3), (0, 3, 7, 4), (1, 5, 6, 2)])
me_movel_tent_roof_5586_2427_z23.materials.append(mat_mat_moveis)
me_movel_tent_roof_5586_2427_z23.update()
me_movel_tent_roof_5587_2427_z20 = bpy.data.meshes.new('Movel_tent_roof_5587_2427_z20')
me_movel_tent_roof_5587_2427_z20.from_pydata([(-0.4, -0.4, -0.18), (0.4, -0.4, -0.18), (0.4, 0.4, -0.18), (-0.4, 0.4, -0.18), (-0.4, -0.4, 0.18), (0.4, -0.4, 0.18), (0.4, 0.4, 0.18), (-0.4, 0.4, 0.18)], [], [(0, 1, 2, 3), (4, 7, 6, 5), (0, 4, 5, 1), (2, 6, 7, 3), (0, 3, 7, 4), (1, 5, 6, 2)])
me_movel_tent_roof_5587_2427_z20.materials.append(mat_mat_moveis)
me_movel_tent_roof_5587_2427_z20.update()
me_movel_wheel_s__of_cheese_5584_2428_z1 = bpy.data.meshes.new('Movel_wheel%s%_of_cheese_5584_2428_z1')
me_movel_wheel_s__of_cheese_5584_2428_z1.from_pydata([(-0.4, -0.4, -0.06), (0.4, -0.4, -0.06), (0.4, 0.4, -0.06), (-0.4, 0.4, -0.06), (-0.4, -0.4, 0.06), (0.4, -0.4, 0.06), (0.4, 0.4, 0.06), (-0.4, 0.4, 0.06)], [], [(0, 1, 2, 3), (4, 7, 6, 5), (0, 4, 5, 1), (2, 6, 7, 3), (0, 3, 7, 4), (1, 5, 6, 2)])
me_movel_wheel_s__of_cheese_5584_2428_z1.materials.append(mat_mat_moveis)
me_movel_wheel_s__of_cheese_5584_2428_z1.update()
me_movel_tray_5584_2428_z0 = bpy.data.meshes.new('Movel_tray_5584_2428_z0')
me_movel_tray_5584_2428_z0.from_pydata([(-0.4, -0.4, -0.06), (0.4, -0.4, -0.06), (0.4, 0.4, -0.06), (-0.4, 0.4, -0.06), (-0.4, -0.4, 0.06), (0.4, -0.4, 0.06), (0.4, 0.4, 0.06), (-0.4, 0.4, 0.06)], [], [(0, 1, 2, 3), (4, 7, 6, 5), (0, 4, 5, 1), (2, 6, 7, 3), (0, 3, 7, 4), (1, 5, 6, 2)])
me_movel_tray_5584_2428_z0.materials.append(mat_mat_moveis)
me_movel_tray_5584_2428_z0.update()
me_movel_tent_roof_5584_2428_z34 = bpy.data.meshes.new('Movel_tent_roof_5584_2428_z34')
me_movel_tent_roof_5584_2428_z34.from_pydata([(-0.4, -0.4, -0.18), (0.4, -0.4, -0.18), (0.4, 0.4, -0.18), (-0.4, 0.4, -0.18), (-0.4, -0.4, 0.18), (0.4, -0.4, 0.18), (0.4, 0.4, 0.18), (-0.4, 0.4, 0.18)], [], [(0, 1, 2, 3), (4, 7, 6, 5), (0, 4, 5, 1), (2, 6, 7, 3), (0, 3, 7, 4), (1, 5, 6, 2)])
me_movel_tent_roof_5584_2428_z34.materials.append(mat_mat_moveis)
me_movel_tent_roof_5584_2428_z34.update()
me_movel_tent_roof_5585_2428_z26 = bpy.data.meshes.new('Movel_tent_roof_5585_2428_z26')
me_movel_tent_roof_5585_2428_z26.from_pydata([(-0.4, -0.4, -0.18), (0.4, -0.4, -0.18), (0.4, 0.4, -0.18), (-0.4, 0.4, -0.18), (-0.4, -0.4, 0.18), (0.4, -0.4, 0.18), (0.4, 0.4, 0.18), (-0.4, 0.4, 0.18)], [], [(0, 1, 2, 3), (4, 7, 6, 5), (0, 4, 5, 1), (2, 6, 7, 3), (0, 3, 7, 4), (1, 5, 6, 2)])
me_movel_tent_roof_5585_2428_z26.materials.append(mat_mat_moveis)
me_movel_tent_roof_5585_2428_z26.update()
me_movel_tent_roof_5586_2428_z23 = bpy.data.meshes.new('Movel_tent_roof_5586_2428_z23')
me_movel_tent_roof_5586_2428_z23.from_pydata([(-0.4, -0.4, -0.18), (0.4, -0.4, -0.18), (0.4, 0.4, -0.18), (-0.4, 0.4, -0.18), (-0.4, -0.4, 0.18), (0.4, -0.4, 0.18), (0.4, 0.4, 0.18), (-0.4, 0.4, 0.18)], [], [(0, 1, 2, 3), (4, 7, 6, 5), (0, 4, 5, 1), (2, 6, 7, 3), (0, 3, 7, 4), (1, 5, 6, 2)])
me_movel_tent_roof_5586_2428_z23.materials.append(mat_mat_moveis)
me_movel_tent_roof_5586_2428_z23.update()
me_movel_tent_roof_5587_2428_z20 = bpy.data.meshes.new('Movel_tent_roof_5587_2428_z20')
me_movel_tent_roof_5587_2428_z20.from_pydata([(-0.4, -0.4, -0.18), (0.4, -0.4, -0.18), (0.4, 0.4, -0.18), (-0.4, 0.4, -0.18), (-0.4, -0.4, 0.18), (0.4, -0.4, 0.18), (0.4, 0.4, 0.18), (-0.4, 0.4, 0.18)], [], [(0, 1, 2, 3), (4, 7, 6, 5), (0, 4, 5, 1), (2, 6, 7, 3), (0, 3, 7, 4), (1, 5, 6, 2)])
me_movel_tent_roof_5587_2428_z20.materials.append(mat_mat_moveis)
me_movel_tent_roof_5587_2428_z20.update()
me_movel_tent_roof_5584_2429_z26 = bpy.data.meshes.new('Movel_tent_roof_5584_2429_z26')
me_movel_tent_roof_5584_2429_z26.from_pydata([(-0.4, -0.4, -0.18), (0.4, -0.4, -0.18), (0.4, 0.4, -0.18), (-0.4, 0.4, -0.18), (-0.4, -0.4, 0.18), (0.4, -0.4, 0.18), (0.4, 0.4, 0.18), (-0.4, 0.4, 0.18)], [], [(0, 1, 2, 3), (4, 7, 6, 5), (0, 4, 5, 1), (2, 6, 7, 3), (0, 3, 7, 4), (1, 5, 6, 2)])
me_movel_tent_roof_5584_2429_z26.materials.append(mat_mat_moveis)
me_movel_tent_roof_5584_2429_z26.update()
me_movel_tent_roof_5585_2429_z26 = bpy.data.meshes.new('Movel_tent_roof_5585_2429_z26')
me_movel_tent_roof_5585_2429_z26.from_pydata([(-0.4, -0.4, -0.18), (0.4, -0.4, -0.18), (0.4, 0.4, -0.18), (-0.4, 0.4, -0.18), (-0.4, -0.4, 0.18), (0.4, -0.4, 0.18), (0.4, 0.4, 0.18), (-0.4, 0.4, 0.18)], [], [(0, 1, 2, 3), (4, 7, 6, 5), (0, 4, 5, 1), (2, 6, 7, 3), (0, 3, 7, 4), (1, 5, 6, 2)])
me_movel_tent_roof_5585_2429_z26.materials.append(mat_mat_moveis)
me_movel_tent_roof_5585_2429_z26.update()
me_movel_tent_roof_5586_2429_z23 = bpy.data.meshes.new('Movel_tent_roof_5586_2429_z23')
me_movel_tent_roof_5586_2429_z23.from_pydata([(-0.4, -0.4, -0.18), (0.4, -0.4, -0.18), (0.4, 0.4, -0.18), (-0.4, 0.4, -0.18), (-0.4, -0.4, 0.18), (0.4, -0.4, 0.18), (0.4, 0.4, 0.18), (-0.4, 0.4, 0.18)], [], [(0, 1, 2, 3), (4, 7, 6, 5), (0, 4, 5, 1), (2, 6, 7, 3), (0, 3, 7, 4), (1, 5, 6, 2)])
me_movel_tent_roof_5586_2429_z23.materials.append(mat_mat_moveis)
me_movel_tent_roof_5586_2429_z23.update()
me_movel_tent_roof_5587_2429_z20 = bpy.data.meshes.new('Movel_tent_roof_5587_2429_z20')
me_movel_tent_roof_5587_2429_z20.from_pydata([(-0.4, -0.4, -0.18), (0.4, -0.4, -0.18), (0.4, 0.4, -0.18), (-0.4, 0.4, -0.18), (-0.4, -0.4, 0.18), (0.4, -0.4, 0.18), (0.4, 0.4, 0.18), (-0.4, 0.4, 0.18)], [], [(0, 1, 2, 3), (4, 7, 6, 5), (0, 4, 5, 1), (2, 6, 7, 3), (0, 3, 7, 4), (1, 5, 6, 2)])
me_movel_tent_roof_5587_2429_z20.materials.append(mat_mat_moveis)
me_movel_tent_roof_5587_2429_z20.update()
me_movel_tent_roof_5584_2430_z23 = bpy.data.meshes.new('Movel_tent_roof_5584_2430_z23')
me_movel_tent_roof_5584_2430_z23.from_pydata([(-0.4, -0.4, -0.18), (0.4, -0.4, -0.18), (0.4, 0.4, -0.18), (-0.4, 0.4, -0.18), (-0.4, -0.4, 0.18), (0.4, -0.4, 0.18), (0.4, 0.4, 0.18), (-0.4, 0.4, 0.18)], [], [(0, 1, 2, 3), (4, 7, 6, 5), (0, 4, 5, 1), (2, 6, 7, 3), (0, 3, 7, 4), (1, 5, 6, 2)])
me_movel_tent_roof_5584_2430_z23.materials.append(mat_mat_moveis)
me_movel_tent_roof_5584_2430_z23.update()
me_movel_tent_roof_5585_2430_z23 = bpy.data.meshes.new('Movel_tent_roof_5585_2430_z23')
me_movel_tent_roof_5585_2430_z23.from_pydata([(-0.4, -0.4, -0.18), (0.4, -0.4, -0.18), (0.4, 0.4, -0.18), (-0.4, 0.4, -0.18), (-0.4, -0.4, 0.18), (0.4, -0.4, 0.18), (0.4, 0.4, 0.18), (-0.4, 0.4, 0.18)], [], [(0, 1, 2, 3), (4, 7, 6, 5), (0, 4, 5, 1), (2, 6, 7, 3), (0, 3, 7, 4), (1, 5, 6, 2)])
me_movel_tent_roof_5585_2430_z23.materials.append(mat_mat_moveis)
me_movel_tent_roof_5585_2430_z23.update()
me_movel_tent_roof_5586_2430_z23 = bpy.data.meshes.new('Movel_tent_roof_5586_2430_z23')
me_movel_tent_roof_5586_2430_z23.from_pydata([(-0.4, -0.4, -0.18), (0.4, -0.4, -0.18), (0.4, 0.4, -0.18), (-0.4, 0.4, -0.18), (-0.4, -0.4, 0.18), (0.4, -0.4, 0.18), (0.4, 0.4, 0.18), (-0.4, 0.4, 0.18)], [], [(0, 1, 2, 3), (4, 7, 6, 5), (0, 4, 5, 1), (2, 6, 7, 3), (0, 3, 7, 4), (1, 5, 6, 2)])
me_movel_tent_roof_5586_2430_z23.materials.append(mat_mat_moveis)
me_movel_tent_roof_5586_2430_z23.update()
me_movel_tent_roof_5587_2430_z20 = bpy.data.meshes.new('Movel_tent_roof_5587_2430_z20')
me_movel_tent_roof_5587_2430_z20.from_pydata([(-0.4, -0.4, -0.18), (0.4, -0.4, -0.18), (0.4, 0.4, -0.18), (-0.4, 0.4, -0.18), (-0.4, -0.4, 0.18), (0.4, -0.4, 0.18), (0.4, 0.4, 0.18), (-0.4, 0.4, 0.18)], [], [(0, 1, 2, 3), (4, 7, 6, 5), (0, 4, 5, 1), (2, 6, 7, 3), (0, 3, 7, 4), (1, 5, 6, 2)])
me_movel_tent_roof_5587_2430_z20.materials.append(mat_mat_moveis)
me_movel_tent_roof_5587_2430_z20.update()
me_movel_tent_roof_5584_2431_z20 = bpy.data.meshes.new('Movel_tent_roof_5584_2431_z20')
me_movel_tent_roof_5584_2431_z20.from_pydata([(-0.4, -0.4, -0.18), (0.4, -0.4, -0.18), (0.4, 0.4, -0.18), (-0.4, 0.4, -0.18), (-0.4, -0.4, 0.18), (0.4, -0.4, 0.18), (0.4, 0.4, 0.18), (-0.4, 0.4, 0.18)], [], [(0, 1, 2, 3), (4, 7, 6, 5), (0, 4, 5, 1), (2, 6, 7, 3), (0, 3, 7, 4), (1, 5, 6, 2)])
me_movel_tent_roof_5584_2431_z20.materials.append(mat_mat_moveis)
me_movel_tent_roof_5584_2431_z20.update()
me_movel_tent_roof_5585_2431_z20 = bpy.data.meshes.new('Movel_tent_roof_5585_2431_z20')
me_movel_tent_roof_5585_2431_z20.from_pydata([(-0.4, -0.4, -0.18), (0.4, -0.4, -0.18), (0.4, 0.4, -0.18), (-0.4, 0.4, -0.18), (-0.4, -0.4, 0.18), (0.4, -0.4, 0.18), (0.4, 0.4, 0.18), (-0.4, 0.4, 0.18)], [], [(0, 1, 2, 3), (4, 7, 6, 5), (0, 4, 5, 1), (2, 6, 7, 3), (0, 3, 7, 4), (1, 5, 6, 2)])
me_movel_tent_roof_5585_2431_z20.materials.append(mat_mat_moveis)
me_movel_tent_roof_5585_2431_z20.update()
me_movel_tent_roof_5586_2431_z20 = bpy.data.meshes.new('Movel_tent_roof_5586_2431_z20')
me_movel_tent_roof_5586_2431_z20.from_pydata([(-0.4, -0.4, -0.18), (0.4, -0.4, -0.18), (0.4, 0.4, -0.18), (-0.4, 0.4, -0.18), (-0.4, -0.4, 0.18), (0.4, -0.4, 0.18), (0.4, 0.4, 0.18), (-0.4, 0.4, 0.18)], [], [(0, 1, 2, 3), (4, 7, 6, 5), (0, 4, 5, 1), (2, 6, 7, 3), (0, 3, 7, 4), (1, 5, 6, 2)])
me_movel_tent_roof_5586_2431_z20.materials.append(mat_mat_moveis)
me_movel_tent_roof_5586_2431_z20.update()
me_movel_tent_roof_5587_2431_z20 = bpy.data.meshes.new('Movel_tent_roof_5587_2431_z20')
me_movel_tent_roof_5587_2431_z20.from_pydata([(-0.4, -0.4, -0.18), (0.4, -0.4, -0.18), (0.4, 0.4, -0.18), (-0.4, 0.4, -0.18), (-0.4, -0.4, 0.18), (0.4, -0.4, 0.18), (0.4, 0.4, 0.18), (-0.4, 0.4, 0.18)], [], [(0, 1, 2, 3), (4, 7, 6, 5), (0, 4, 5, 1), (2, 6, 7, 3), (0, 3, 7, 4), (1, 5, 6, 2)])
me_movel_tent_roof_5587_2431_z20.materials.append(mat_mat_moveis)
me_movel_tent_roof_5587_2431_z20.update()

# ---- objects
ob_parede_externa_norte_y2424_x5585_5585 = bpy.data.objects.new('Parede_Externa_Norte_Y2424_X5585_5585', None)
ob_bloco_wooden_post_5585_2424_z0 = bpy.data.objects.new('Bloco_wooden_post_5585_2424_z0', me_bloco_wooden_post_5585_2424_z0)
ob_parede_externa_sul_y2428_x5585_5585 = bpy.data.objects.new('Parede_Externa_Sul_Y2428_X5585_5585', None)
ob_bloco_wooden_post_5585_2428_z0 = bpy.data.objects.new('Bloco_wooden_post_5585_2428_z0', me_bloco_wooden_post_5585_2428_z0)
ob_pisos_lajes = bpy.data.objects.new('Pisos_Lajes', None)
ob_piso_carpet_5584_2423_z0 = bpy.data.objects.new('Piso_carpet_5584_2423_z0', me_piso_carpet_5584_2423_z0)
ob_piso_carpet_5585_2423_z0 = bpy.data.objects.new('Piso_carpet_5585_2423_z0', me_piso_carpet_5585_2423_z0)
ob_piso_carpet_5586_2423_z0 = bpy.data.objects.new('Piso_carpet_5586_2423_z0', me_piso_carpet_5586_2423_z0)
ob_piso_carpet_5587_2423_z0 = bpy.data.objects.new('Piso_carpet_5587_2423_z0', me_piso_carpet_5587_2423_z0)
ob_piso_carpet_5584_2424_z0 = bpy.data.objects.new('Piso_carpet_5584_2424_z0', me_piso_carpet_5584_2424_z0)
ob_piso_carpet_5585_2424_z0 = bpy.data.objects.new('Piso_carpet_5585_2424_z0', me_piso_carpet_5585_2424_z0)
ob_piso_carpet_5586_2424_z0 = bpy.data.objects.new('Piso_carpet_5586_2424_z0', me_piso_carpet_5586_2424_z0)
ob_piso_carpet_5587_2424_z0 = bpy.data.objects.new('Piso_carpet_5587_2424_z0', me_piso_carpet_5587_2424_z0)
ob_piso_carpet_5584_2425_z0 = bpy.data.objects.new('Piso_carpet_5584_2425_z0', me_piso_carpet_5584_2425_z0)
ob_piso_carpet_5585_2425_z0 = bpy.data.objects.new('Piso_carpet_5585_2425_z0', me_piso_carpet_5585_2425_z0)
ob_piso_carpet_5586_2425_z0 = bpy.data.objects.new('Piso_carpet_5586_2425_z0', me_piso_carpet_5586_2425_z0)
ob_piso_carpet_5587_2425_z0 = bpy.data.objects.new('Piso_carpet_5587_2425_z0', me_piso_carpet_5587_2425_z0)
ob_piso_carpet_5584_2426_z0 = bpy.data.objects.new('Piso_carpet_5584_2426_z0', me_piso_carpet_5584_2426_z0)
ob_piso_carpet_5585_2426_z0 = bpy.data.objects.new('Piso_carpet_5585_2426_z0', me_piso_carpet_5585_2426_z0)
ob_piso_carpet_5586_2426_z0 = bpy.data.objects.new('Piso_carpet_5586_2426_z0', me_piso_carpet_5586_2426_z0)
ob_piso_carpet_5587_2426_z0 = bpy.data.objects.new('Piso_carpet_5587_2426_z0', me_piso_carpet_5587_2426_z0)
ob_piso_carpet_5584_2427_z0 = bpy.data.objects.new('Piso_carpet_5584_2427_z0', me_piso_carpet_5584_2427_z0)
ob_piso_carpet_5585_2427_z0 = bpy.data.objects.new('Piso_carpet_5585_2427_z0', me_piso_carpet_5585_2427_z0)
ob_piso_table_5585_2427_z0 = bpy.data.objects.new('Piso_table_5585_2427_z0', me_piso_table_5585_2427_z0)
ob_piso_carpet_5586_2427_z0 = bpy.data.objects.new('Piso_carpet_5586_2427_z0', me_piso_carpet_5586_2427_z0)
ob_piso_carpet_5587_2427_z0 = bpy.data.objects.new('Piso_carpet_5587_2427_z0', me_piso_carpet_5587_2427_z0)
ob_piso_carpet_5584_2428_z0 = bpy.data.objects.new('Piso_carpet_5584_2428_z0', me_piso_carpet_5584_2428_z0)
ob_piso_table_5584_2428_z0 = bpy.data.objects.new('Piso_table_5584_2428_z0', me_piso_table_5584_2428_z0)
ob_piso_carpet_5585_2428_z0 = bpy.data.objects.new('Piso_carpet_5585_2428_z0', me_piso_carpet_5585_2428_z0)
ob_piso_carpet_5586_2428_z0 = bpy.data.objects.new('Piso_carpet_5586_2428_z0', me_piso_carpet_5586_2428_z0)
ob_piso_carpet_5587_2428_z0 = bpy.data.objects.new('Piso_carpet_5587_2428_z0', me_piso_carpet_5587_2428_z0)
ob_piso_carpet_5584_2429_z0 = bpy.data.objects.new('Piso_carpet_5584_2429_z0', me_piso_carpet_5584_2429_z0)
ob_piso_carpet_5585_2429_z0 = bpy.data.objects.new('Piso_carpet_5585_2429_z0', me_piso_carpet_5585_2429_z0)
ob_piso_carpet_5586_2429_z0 = bpy.data.objects.new('Piso_carpet_5586_2429_z0', me_piso_carpet_5586_2429_z0)
ob_piso_carpet_5587_2429_z0 = bpy.data.objects.new('Piso_carpet_5587_2429_z0', me_piso_carpet_5587_2429_z0)
ob_piso_carpet_5584_2430_z0 = bpy.data.objects.new('Piso_carpet_5584_2430_z0', me_piso_carpet_5584_2430_z0)
ob_piso_carpet_5585_2430_z0 = bpy.data.objects.new('Piso_carpet_5585_2430_z0', me_piso_carpet_5585_2430_z0)
ob_piso_display_case_5585_2430_z0 = bpy.data.objects.new('Piso_display_case_5585_2430_z0', me_piso_display_case_5585_2430_z0)
ob_piso_carpet_5586_2430_z0 = bpy.data.objects.new('Piso_carpet_5586_2430_z0', me_piso_carpet_5586_2430_z0)
ob_piso_carpet_5587_2430_z0 = bpy.data.objects.new('Piso_carpet_5587_2430_z0', me_piso_carpet_5587_2430_z0)
ob_piso_dirt_patch_5586_2431_z0 = bpy.data.objects.new('Piso_dirt_patch_5586_2431_z0', me_piso_dirt_patch_5586_2431_z0)
ob_moveis_decoracoes = bpy.data.objects.new('Moveis_Decoracoes', None)
ob_movel_tree_5587_2423_z0 = bpy.data.objects.new('Movel_tree_5587_2423_z0', me_movel_tree_5587_2423_z0)
ob_movel_tree_5587_2424_z0 = bpy.data.objects.new('Movel_tree_5587_2424_z0', me_movel_tree_5587_2424_z0)
ob_movel_tent_roof_5584_2425_z20 = bpy.data.objects.new('Movel_tent_roof_5584_2425_z20', me_movel_tent_roof_5584_2425_z20)
ob_movel_tent_roof_5585_2425_z20 = bpy.data.objects.new('Movel_tent_roof_5585_2425_z20', me_movel_tent_roof_5585_2425_z20)
ob_movel_tent_roof_5586_2425_z20 = bpy.data.objects.new('Movel_tent_roof_5586_2425_z20', me_movel_tent_roof_5586_2425_z20)
ob_movel_tent_roof_5587_2425_z20 = bpy.data.objects.new('Movel_tent_roof_5587_2425_z20', me_movel_tent_roof_5587_2425_z20)
ob_movel_tent_roof_5584_2426_z23 = bpy.data.objects.new('Movel_tent_roof_5584_2426_z23', me_movel_tent_roof_5584_2426_z23)
ob_movel_tent_roof_5585_2426_z23 = bpy.data.objects.new('Movel_tent_roof_5585_2426_z23', me_movel_tent_roof_5585_2426_z23)
ob_movel_tent_roof_5586_2426_z23 = bpy.data.objects.new('Movel_tent_roof_5586_2426_z23', me_movel_tent_roof_5586_2426_z23)
ob_movel_tent_roof_5587_2426_z20 = bpy.data.objects.new('Movel_tent_roof_5587_2426_z20', me_movel_tent_roof_5587_2426_z20)
ob_movel_tent_roof_5584_2427_z26 = bpy.data.objects.new('Movel_tent_roof_5584_2427_z26', me_movel_tent_roof_5584_2427_z26)
ob_movel_tent_roof_5585_2427_z26 = bpy.data.objects.new('Movel_tent_roof_5585_2427_z26', me_movel_tent_roof_5585_2427_z26)
ob_movel_tent_roof_5586_2427_z23 = bpy.data.objects.new('Movel_tent_roof_5586_2427_z23', me_movel_tent_roof_5586_2427_z23)
ob_movel_tent_roof_5587_2427_z20 = bpy.data.objects.new('Movel_tent_roof_5587_2427_z20', me_movel_tent_roof_5587_2427_z20)
ob_movel_wheel_s__of_cheese_5584_2428_z1 = bpy.data.objects.new('Movel_wheel%s%_of_cheese_5584_2428_z1', me_movel_wheel_s__of_cheese_5584_2428_z1)
ob_movel_tray_5584_2428_z0 = bpy.data.objects.new('Movel_tray_5584_2428_z0', me_movel_tray_5584_2428_z0)
ob_movel_tent_roof_5584_2428_z34 = bpy.data.objects.new('Movel_tent_roof_5584_2428_z34', me_movel_tent_roof_5584_2428_z34)
ob_movel_tent_roof_5585_2428_z26 = bpy.data.objects.new('Movel_tent_roof_5585_2428_z26', me_movel_tent_roof_5585_2428_z26)
ob_movel_tent_roof_5586_2428_z23 = bpy.data.objects.new('Movel_tent_roof_5586_2428_z23', me_movel_tent_roof_5586_2428_z23)
ob_movel_tent_roof_5587_2428_z20 = bpy.data.objects.new('Movel_tent_roof_5587_2428_z20', me_movel_tent_roof_5587_2428_z20)
ob_movel_tent_roof_5584_2429_z26 = bpy.data.objects.new('Movel_tent_roof_5584_2429_z26', me_movel_tent_roof_5584_2429_z26)
ob_movel_tent_roof_5585_2429_z26 = bpy.data.objects.new('Movel_tent_roof_5585_2429_z26', me_movel_tent_roof_5585_2429_z26)
ob_movel_tent_roof_5586_2429_z23 = bpy.data.objects.new('Movel_tent_roof_5586_2429_z23', me_movel_tent_roof_5586_2429_z23)
ob_movel_tent_roof_5587_2429_z20 = bpy.data.objects.new('Movel_tent_roof_5587_2429_z20', me_movel_tent_roof_5587_2429_z20)
ob_movel_tent_roof_5584_2430_z23 = bpy.data.objects.new('Movel_tent_roof_5584_2430_z23', me_movel_tent_roof_5584_2430_z23)
ob_movel_tent_roof_5585_2430_z23 = bpy.data.objects.new('Movel_tent_roof_5585_2430_z23', me_movel_tent_roof_5585_2430_z23)
ob_movel_tent_roof_5586_2430_z23 = bpy.data.objects.new('Movel_tent_roof_5586_2430_z23', me_movel_tent_roof_5586_2430_z23)
ob_movel_tent_roof_5587_2430_z20 = bpy.data.objects.new('Movel_tent_roof_5587_2430_z20', me_movel_tent_roof_5587_2430_z20)
ob_movel_tent_roof_5584_2431_z20 = bpy.data.objects.new('Movel_tent_roof_5584_2431_z20', me_movel_tent_roof_5584_2431_z20)
ob_movel_tent_roof_5585_2431_z20 = bpy.data.objects.new('Movel_tent_roof_5585_2431_z20', me_movel_tent_roof_5585_2431_z20)
ob_movel_tent_roof_5586_2431_z20 = bpy.data.objects.new('Movel_tent_roof_5586_2431_z20', me_movel_tent_roof_5586_2431_z20)
ob_movel_tent_roof_5587_2431_z20 = bpy.data.objects.new('Movel_tent_roof_5587_2431_z20', me_movel_tent_roof_5587_2431_z20)

# ---- transforms, parenting, visibility, modifiers, constraints
ob_parede_externa_norte_y2424_x5585_5585.location = (-0.5, -3.0, 0.0)
ob_parede_externa_norte_y2424_x5585_5585.empty_display_type = 'CUBE'
ob_bloco_wooden_post_5585_2424_z0.parent = ob_parede_externa_norte_y2424_x5585_5585
ob_bloco_wooden_post_5585_2424_z0.matrix_parent_inverse = Matrix(((1.0, -0.0, 0.0, 0.5), (-0.0, 1.0, -0.0, 3.0), (0.0, -0.0, 1.0, -0.0), (-0.0, 0.0, -0.0, 1.0)))
ob_bloco_wooden_post_5585_2424_z0.location = (-0.5, -3.325, 1.2)
ob_parede_externa_sul_y2428_x5585_5585.location = (-0.5, 1.0, 0.0)
ob_parede_externa_sul_y2428_x5585_5585.empty_display_type = 'CUBE'
ob_bloco_wooden_post_5585_2428_z0.parent = ob_parede_externa_sul_y2428_x5585_5585
ob_bloco_wooden_post_5585_2428_z0.matrix_parent_inverse = Matrix(((1.0, -0.0, 0.0, 0.5), (-0.0, 1.0, -0.0, -1.0), (0.0, -0.0, 1.0, -0.0), (-0.0, 0.0, -0.0, 1.0)))
ob_bloco_wooden_post_5585_2428_z0.location = (-0.5, 0.675, 1.2)
ob_pisos_lajes.location = (0.0, 0.0, 0.0)
ob_pisos_lajes.empty_display_type = 'CUBE'
ob_piso_carpet_5584_2423_z0.parent = ob_pisos_lajes
ob_piso_carpet_5584_2423_z0.location = (-1.5, -4.0, -0.05)
ob_piso_carpet_5585_2423_z0.parent = ob_pisos_lajes
ob_piso_carpet_5585_2423_z0.location = (-0.5, -4.0, -0.05)
ob_piso_carpet_5586_2423_z0.parent = ob_pisos_lajes
ob_piso_carpet_5586_2423_z0.location = (0.5, -4.0, -0.05)
ob_piso_carpet_5587_2423_z0.parent = ob_pisos_lajes
ob_piso_carpet_5587_2423_z0.location = (1.5, -4.0, -0.05)
ob_piso_carpet_5584_2424_z0.parent = ob_pisos_lajes
ob_piso_carpet_5584_2424_z0.location = (-1.5, -3.0, -0.05)
ob_piso_carpet_5585_2424_z0.parent = ob_pisos_lajes
ob_piso_carpet_5585_2424_z0.location = (-0.5, -3.0, -0.05)
ob_piso_carpet_5586_2424_z0.parent = ob_pisos_lajes
ob_piso_carpet_5586_2424_z0.location = (0.5, -3.0, -0.05)
ob_piso_carpet_5587_2424_z0.parent = ob_pisos_lajes
ob_piso_carpet_5587_2424_z0.location = (1.5, -3.0, -0.05)
ob_piso_carpet_5584_2425_z0.parent = ob_pisos_lajes
ob_piso_carpet_5584_2425_z0.location = (-1.5, -2.0, -0.05)
ob_piso_carpet_5585_2425_z0.parent = ob_pisos_lajes
ob_piso_carpet_5585_2425_z0.location = (-0.5, -2.0, -0.05)
ob_piso_carpet_5586_2425_z0.parent = ob_pisos_lajes
ob_piso_carpet_5586_2425_z0.location = (0.5, -2.0, -0.05)
ob_piso_carpet_5587_2425_z0.parent = ob_pisos_lajes
ob_piso_carpet_5587_2425_z0.location = (1.5, -2.0, -0.05)
ob_piso_carpet_5584_2426_z0.parent = ob_pisos_lajes
ob_piso_carpet_5584_2426_z0.location = (-1.5, -1.0, -0.05)
ob_piso_carpet_5585_2426_z0.parent = ob_pisos_lajes
ob_piso_carpet_5585_2426_z0.location = (-0.5, -1.0, -0.05)
ob_piso_carpet_5586_2426_z0.parent = ob_pisos_lajes
ob_piso_carpet_5586_2426_z0.location = (0.5, -1.0, -0.05)
ob_piso_carpet_5587_2426_z0.parent = ob_pisos_lajes
ob_piso_carpet_5587_2426_z0.location = (1.5, -1.0, -0.05)
ob_piso_carpet_5584_2427_z0.parent = ob_pisos_lajes
ob_piso_carpet_5584_2427_z0.location = (-1.5, 0.0, -0.05)
ob_piso_carpet_5585_2427_z0.parent = ob_pisos_lajes
ob_piso_carpet_5585_2427_z0.location = (-0.5, 0.0, -0.05)
ob_piso_table_5585_2427_z0.parent = ob_pisos_lajes
ob_piso_table_5585_2427_z0.location = (-0.5, 0.0, -0.05)
ob_piso_carpet_5586_2427_z0.parent = ob_pisos_lajes
ob_piso_carpet_5586_2427_z0.location = (0.5, 0.0, -0.05)
ob_piso_carpet_5587_2427_z0.parent = ob_pisos_lajes
ob_piso_carpet_5587_2427_z0.location = (1.5, 0.0, -0.05)
ob_piso_carpet_5584_2428_z0.parent = ob_pisos_lajes
ob_piso_carpet_5584_2428_z0.location = (-1.5, 1.0, -0.05)
ob_piso_table_5584_2428_z0.parent = ob_pisos_lajes
ob_piso_table_5584_2428_z0.location = (-1.5, 1.0, -0.05)
ob_piso_carpet_5585_2428_z0.parent = ob_pisos_lajes
ob_piso_carpet_5585_2428_z0.location = (-0.5, 1.0, -0.05)
ob_piso_carpet_5586_2428_z0.parent = ob_pisos_lajes
ob_piso_carpet_5586_2428_z0.location = (0.5, 1.0, -0.05)
ob_piso_carpet_5587_2428_z0.parent = ob_pisos_lajes
ob_piso_carpet_5587_2428_z0.location = (1.5, 1.0, -0.05)
ob_piso_carpet_5584_2429_z0.parent = ob_pisos_lajes
ob_piso_carpet_5584_2429_z0.location = (-1.5, 2.0, -0.05)
ob_piso_carpet_5585_2429_z0.parent = ob_pisos_lajes
ob_piso_carpet_5585_2429_z0.location = (-0.5, 2.0, -0.05)
ob_piso_carpet_5586_2429_z0.parent = ob_pisos_lajes
ob_piso_carpet_5586_2429_z0.location = (0.5, 2.0, -0.05)
ob_piso_carpet_5587_2429_z0.parent = ob_pisos_lajes
ob_piso_carpet_5587_2429_z0.location = (1.5, 2.0, -0.05)
ob_piso_carpet_5584_2430_z0.parent = ob_pisos_lajes
ob_piso_carpet_5584_2430_z0.location = (-1.5, 3.0, -0.05)
ob_piso_carpet_5585_2430_z0.parent = ob_pisos_lajes
ob_piso_carpet_5585_2430_z0.location = (-0.5, 3.0, -0.05)
ob_piso_display_case_5585_2430_z0.parent = ob_pisos_lajes
ob_piso_display_case_5585_2430_z0.location = (-0.5, 3.0, -0.05)
ob_piso_carpet_5586_2430_z0.parent = ob_pisos_lajes
ob_piso_carpet_5586_2430_z0.location = (0.5, 3.0, -0.05)
ob_piso_carpet_5587_2430_z0.parent = ob_pisos_lajes
ob_piso_carpet_5587_2430_z0.location = (1.5, 3.0, -0.05)
ob_piso_dirt_patch_5586_2431_z0.parent = ob_pisos_lajes
ob_piso_dirt_patch_5586_2431_z0.location = (0.5, 4.0, -0.05)
ob_moveis_decoracoes.location = (0.0, 0.0, 0.0)
ob_moveis_decoracoes.empty_display_type = 'CUBE'
ob_movel_tree_5587_2423_z0.parent = ob_moveis_decoracoes
ob_movel_tree_5587_2423_z0.location = (1.5, -4.0, 1.2)
ob_movel_tree_5587_2424_z0.parent = ob_moveis_decoracoes
ob_movel_tree_5587_2424_z0.location = (1.5, -3.0, 1.2)
ob_movel_tent_roof_5584_2425_z20.parent = ob_moveis_decoracoes
ob_movel_tent_roof_5584_2425_z20.location = (-1.5, -2.0, 2.58)
ob_movel_tent_roof_5585_2425_z20.parent = ob_moveis_decoracoes
ob_movel_tent_roof_5585_2425_z20.location = (-0.5, -2.0, 2.58)
ob_movel_tent_roof_5586_2425_z20.parent = ob_moveis_decoracoes
ob_movel_tent_roof_5586_2425_z20.location = (0.5, -2.0, 2.58)
ob_movel_tent_roof_5587_2425_z20.parent = ob_moveis_decoracoes
ob_movel_tent_roof_5587_2425_z20.location = (1.5, -2.0, 2.58)
ob_movel_tent_roof_5584_2426_z23.parent = ob_moveis_decoracoes
ob_movel_tent_roof_5584_2426_z23.location = (-1.5, -1.0, 2.94)
ob_movel_tent_roof_5585_2426_z23.parent = ob_moveis_decoracoes
ob_movel_tent_roof_5585_2426_z23.location = (-0.5, -1.0, 2.94)
ob_movel_tent_roof_5586_2426_z23.parent = ob_moveis_decoracoes
ob_movel_tent_roof_5586_2426_z23.location = (0.5, -1.0, 2.94)
ob_movel_tent_roof_5587_2426_z20.parent = ob_moveis_decoracoes
ob_movel_tent_roof_5587_2426_z20.location = (1.5, -1.0, 2.58)
ob_movel_tent_roof_5584_2427_z26.parent = ob_moveis_decoracoes
ob_movel_tent_roof_5584_2427_z26.location = (-1.5, 0.0, 3.3)
ob_movel_tent_roof_5585_2427_z26.parent = ob_moveis_decoracoes
ob_movel_tent_roof_5585_2427_z26.location = (-0.5, 0.0, 3.3)
ob_movel_tent_roof_5586_2427_z23.parent = ob_moveis_decoracoes
ob_movel_tent_roof_5586_2427_z23.location = (0.5, 0.0, 2.94)
ob_movel_tent_roof_5587_2427_z20.parent = ob_moveis_decoracoes
ob_movel_tent_roof_5587_2427_z20.location = (1.5, 0.0, 2.58)
ob_movel_wheel_s__of_cheese_5584_2428_z1.parent = ob_moveis_decoracoes
ob_movel_wheel_s__of_cheese_5584_2428_z1.location = (-1.5, 1.0, 0.18)
ob_movel_tray_5584_2428_z0.parent = ob_moveis_decoracoes
ob_movel_tray_5584_2428_z0.location = (-1.5, 1.0, 0.06)
ob_movel_tent_roof_5584_2428_z34.parent = ob_moveis_decoracoes
ob_movel_tent_roof_5584_2428_z34.location = (-1.5, 1.0, 4.26)
ob_movel_tent_roof_5585_2428_z26.parent = ob_moveis_decoracoes
ob_movel_tent_roof_5585_2428_z26.location = (-0.5, 1.0, 3.3)
ob_movel_tent_roof_5586_2428_z23.parent = ob_moveis_decoracoes
ob_movel_tent_roof_5586_2428_z23.location = (0.5, 1.0, 2.94)
ob_movel_tent_roof_5587_2428_z20.parent = ob_moveis_decoracoes
ob_movel_tent_roof_5587_2428_z20.location = (1.5, 1.0, 2.58)
ob_movel_tent_roof_5584_2429_z26.parent = ob_moveis_decoracoes
ob_movel_tent_roof_5584_2429_z26.location = (-1.5, 2.0, 3.3)
ob_movel_tent_roof_5585_2429_z26.parent = ob_moveis_decoracoes
ob_movel_tent_roof_5585_2429_z26.location = (-0.5, 2.0, 3.3)
ob_movel_tent_roof_5586_2429_z23.parent = ob_moveis_decoracoes
ob_movel_tent_roof_5586_2429_z23.location = (0.5, 2.0, 2.94)
ob_movel_tent_roof_5587_2429_z20.parent = ob_moveis_decoracoes
ob_movel_tent_roof_5587_2429_z20.location = (1.5, 2.0, 2.58)
ob_movel_tent_roof_5584_2430_z23.parent = ob_moveis_decoracoes
ob_movel_tent_roof_5584_2430_z23.location = (-1.5, 3.0, 2.94)
ob_movel_tent_roof_5585_2430_z23.parent = ob_moveis_decoracoes
ob_movel_tent_roof_5585_2430_z23.location = (-0.5, 3.0, 2.94)
ob_movel_tent_roof_5586_2430_z23.parent = ob_moveis_decoracoes
ob_movel_tent_roof_5586_2430_z23.location = (0.5, 3.0, 2.94)
ob_movel_tent_roof_5587_2430_z20.parent = ob_moveis_decoracoes
ob_movel_tent_roof_5587_2430_z20.location = (1.5, 3.0, 2.58)
ob_movel_tent_roof_5584_2431_z20.parent = ob_moveis_decoracoes
ob_movel_tent_roof_5584_2431_z20.location = (-1.5, 4.0, 2.58)
ob_movel_tent_roof_5585_2431_z20.parent = ob_moveis_decoracoes
ob_movel_tent_roof_5585_2431_z20.location = (-0.5, 4.0, 2.58)
ob_movel_tent_roof_5586_2431_z20.parent = ob_moveis_decoracoes
ob_movel_tent_roof_5586_2431_z20.location = (0.5, 4.0, 2.58)
ob_movel_tent_roof_5587_2431_z20.parent = ob_moveis_decoracoes
ob_movel_tent_roof_5587_2431_z20.location = (1.5, 4.0, 2.58)

# ---- collection membership
col_01_paredes_externas.objects.link(ob_parede_externa_norte_y2424_x5585_5585)
col_01_paredes_externas.objects.link(ob_bloco_wooden_post_5585_2424_z0)
col_01_paredes_externas.objects.link(ob_parede_externa_sul_y2428_x5585_5585)
col_01_paredes_externas.objects.link(ob_bloco_wooden_post_5585_2428_z0)
col_03_pisos_escadas.objects.link(ob_pisos_lajes)
col_03_pisos_escadas.objects.link(ob_piso_carpet_5584_2423_z0)
col_03_pisos_escadas.objects.link(ob_piso_carpet_5585_2423_z0)
col_03_pisos_escadas.objects.link(ob_piso_carpet_5586_2423_z0)
col_03_pisos_escadas.objects.link(ob_piso_carpet_5587_2423_z0)
col_03_pisos_escadas.objects.link(ob_piso_carpet_5584_2424_z0)
col_03_pisos_escadas.objects.link(ob_piso_carpet_5585_2424_z0)
col_03_pisos_escadas.objects.link(ob_piso_carpet_5586_2424_z0)
col_03_pisos_escadas.objects.link(ob_piso_carpet_5587_2424_z0)
col_03_pisos_escadas.objects.link(ob_piso_carpet_5584_2425_z0)
col_03_pisos_escadas.objects.link(ob_piso_carpet_5585_2425_z0)
col_03_pisos_escadas.objects.link(ob_piso_carpet_5586_2425_z0)
col_03_pisos_escadas.objects.link(ob_piso_carpet_5587_2425_z0)
col_03_pisos_escadas.objects.link(ob_piso_carpet_5584_2426_z0)
col_03_pisos_escadas.objects.link(ob_piso_carpet_5585_2426_z0)
col_03_pisos_escadas.objects.link(ob_piso_carpet_5586_2426_z0)
col_03_pisos_escadas.objects.link(ob_piso_carpet_5587_2426_z0)
col_03_pisos_escadas.objects.link(ob_piso_carpet_5584_2427_z0)
col_03_pisos_escadas.objects.link(ob_piso_carpet_5585_2427_z0)
col_03_pisos_escadas.objects.link(ob_piso_table_5585_2427_z0)
col_03_pisos_escadas.objects.link(ob_piso_carpet_5586_2427_z0)
col_03_pisos_escadas.objects.link(ob_piso_carpet_5587_2427_z0)
col_03_pisos_escadas.objects.link(ob_piso_carpet_5584_2428_z0)
col_03_pisos_escadas.objects.link(ob_piso_table_5584_2428_z0)
col_03_pisos_escadas.objects.link(ob_piso_carpet_5585_2428_z0)
col_03_pisos_escadas.objects.link(ob_piso_carpet_5586_2428_z0)
col_03_pisos_escadas.objects.link(ob_piso_carpet_5587_2428_z0)
col_03_pisos_escadas.objects.link(ob_piso_carpet_5584_2429_z0)
col_03_pisos_escadas.objects.link(ob_piso_carpet_5585_2429_z0)
col_03_pisos_escadas.objects.link(ob_piso_carpet_5586_2429_z0)
col_03_pisos_escadas.objects.link(ob_piso_carpet_5587_2429_z0)
col_03_pisos_escadas.objects.link(ob_piso_carpet_5584_2430_z0)
col_03_pisos_escadas.objects.link(ob_piso_carpet_5585_2430_z0)
col_03_pisos_escadas.objects.link(ob_piso_display_case_5585_2430_z0)
col_03_pisos_escadas.objects.link(ob_piso_carpet_5586_2430_z0)
col_03_pisos_escadas.objects.link(ob_piso_carpet_5587_2430_z0)
col_03_pisos_escadas.objects.link(ob_piso_dirt_patch_5586_2431_z0)
col_04_moveis_decoracoes.objects.link(ob_moveis_decoracoes)
col_04_moveis_decoracoes.objects.link(ob_movel_tree_5587_2423_z0)
col_04_moveis_decoracoes.objects.link(ob_movel_tree_5587_2424_z0)
col_04_moveis_decoracoes.objects.link(ob_movel_tent_roof_5584_2425_z20)
col_04_moveis_decoracoes.objects.link(ob_movel_tent_roof_5585_2425_z20)
col_04_moveis_decoracoes.objects.link(ob_movel_tent_roof_5586_2425_z20)
col_04_moveis_decoracoes.objects.link(ob_movel_tent_roof_5587_2425_z20)
col_04_moveis_decoracoes.objects.link(ob_movel_tent_roof_5584_2426_z23)
col_04_moveis_decoracoes.objects.link(ob_movel_tent_roof_5585_2426_z23)
col_04_moveis_decoracoes.objects.link(ob_movel_tent_roof_5586_2426_z23)
col_04_moveis_decoracoes.objects.link(ob_movel_tent_roof_5587_2426_z20)
col_04_moveis_decoracoes.objects.link(ob_movel_tent_roof_5584_2427_z26)
col_04_moveis_decoracoes.objects.link(ob_movel_tent_roof_5585_2427_z26)
col_04_moveis_decoracoes.objects.link(ob_movel_tent_roof_5586_2427_z23)
col_04_moveis_decoracoes.objects.link(ob_movel_tent_roof_5587_2427_z20)
col_04_moveis_decoracoes.objects.link(ob_movel_wheel_s__of_cheese_5584_2428_z1)
col_04_moveis_decoracoes.objects.link(ob_movel_tray_5584_2428_z0)
col_04_moveis_decoracoes.objects.link(ob_movel_tent_roof_5584_2428_z34)
col_04_moveis_decoracoes.objects.link(ob_movel_tent_roof_5585_2428_z26)
col_04_moveis_decoracoes.objects.link(ob_movel_tent_roof_5586_2428_z23)
col_04_moveis_decoracoes.objects.link(ob_movel_tent_roof_5587_2428_z20)
col_04_moveis_decoracoes.objects.link(ob_movel_tent_roof_5584_2429_z26)
col_04_moveis_decoracoes.objects.link(ob_movel_tent_roof_5585_2429_z26)
col_04_moveis_decoracoes.objects.link(ob_movel_tent_roof_5586_2429_z23)
col_04_moveis_decoracoes.objects.link(ob_movel_tent_roof_5587_2429_z20)
col_04_moveis_decoracoes.objects.link(ob_movel_tent_roof_5584_2430_z23)
col_04_moveis_decoracoes.objects.link(ob_movel_tent_roof_5585_2430_z23)
col_04_moveis_decoracoes.objects.link(ob_movel_tent_roof_5586_2430_z23)
col_04_moveis_decoracoes.objects.link(ob_movel_tent_roof_5587_2430_z20)
col_04_moveis_decoracoes.objects.link(ob_movel_tent_roof_5584_2431_z20)
col_04_moveis_decoracoes.objects.link(ob_movel_tent_roof_5585_2431_z20)
col_04_moveis_decoracoes.objects.link(ob_movel_tent_roof_5586_2431_z20)
col_04_moveis_decoracoes.objects.link(ob_movel_tent_roof_5587_2431_z20)

# ---- scene / render settings (as saved in the file)
scene.frame_start = 1; scene.frame_end = 250; scene.frame_set(1)
scene.render.engine = 'BLENDER_EEVEE_NEXT'
scene.render.bake_bias = 0.0
scene.render.bake_samples = 0
scene.cycles.sampling_pattern = 'TABULATED_SOBOL'
scene.eevee.use_volume_custom_range = False
bpy.context.view_layer.update()

# ---- added for rendering (the .blend has no active camera and no usable light): camera, sun + grey world if the file has none
cam_auto = bpy.data.cameras.new('AutoCamera')
cam_auto.lens = 50.0
cam_auto.sensor_width = 36.0
cam_auto.clip_end = 1000.0
ob_auto_camera = bpy.data.objects.new('AutoCamera', cam_auto)
scene.collection.objects.link(ob_auto_camera)
ob_auto_camera.location = (10.034, -12.0407, 10.1972)
ob_auto_camera.rotation_euler = (1.09748, -7.21219e-08, 0.694738)
scene.camera = ob_auto_camera
light_auto_sun = bpy.data.lights.new('AutoSun', 'SUN')
light_auto_sun.energy = 3.0
light_auto_sun.angle = 0.0523599
ob_auto_sun = bpy.data.objects.new('AutoSun', light_auto_sun)
scene.collection.objects.link(ob_auto_sun)
ob_auto_sun.rotation_euler = (0.872665, 0.174533, 0.523599)
if scene.world is None:
    world_auto = bpy.data.worlds.new('AutoWorld')
    world_auto.color = (0.3, 0.3, 0.3)
    scene.world = world_auto
bpy.context.view_layer.update()
